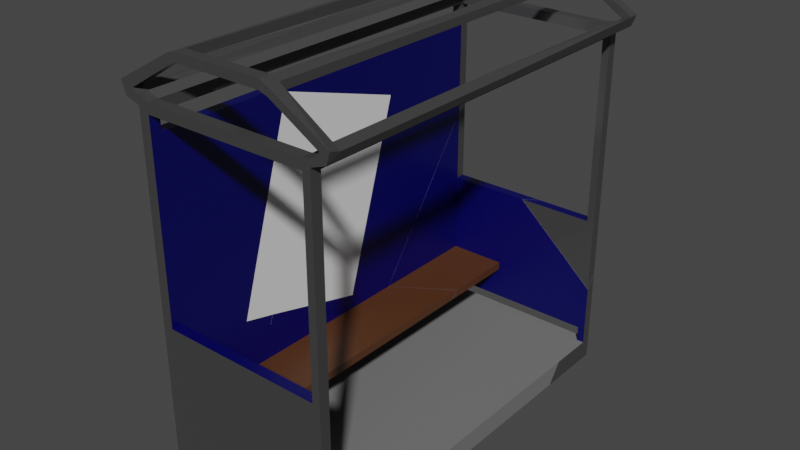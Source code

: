 # Source: Bus_Shed_broken.blend  (saved by Blender 2.82.7; exported with 4.5.12 LTS)
import bpy
from mathutils import Matrix  # noqa: F401  (used for matrix-valued properties, if any)

bpy.ops.wm.read_factory_settings(use_empty=True)
scene = bpy.context.scene
scene.name = 'Scene'

# ---- collections
col_collection = bpy.data.collections.new('Collection'); scene.collection.children.link(col_collection)

# ---- materials (node trees are filled in below, after node groups)
mat_material_002 = bpy.data.materials.new('Material.002')
mat_material_002.use_transparent_shadow = False
mat_material = bpy.data.materials.new('Material')
mat_material.alpha_threshold = 0.0
mat_material.use_transparent_shadow = False
mat_material.line_color = (0.0, 0.0, 0.0, 1.0)
mat_material_001 = bpy.data.materials.new('Material.001')
mat_material_001.use_transparent_shadow = False
mat_material_005 = bpy.data.materials.new('Material.005')
mat_material_005.use_transparent_shadow = False
mat_material_006 = bpy.data.materials.new('Material.006')
mat_material_006.use_transparent_shadow = False

# ---- material node trees
mat_material_002.use_nodes = True; mat_material_002.node_tree.nodes.clear()
_N = mat_material_002.node_tree.nodes; _L = mat_material_002.node_tree.links
n0 = _N.new('ShaderNodeOutputMaterial'); n0.name = 'Material Output'; n0.location = (300, 300)
n1 = _N.new('ShaderNodeBsdfPrincipled'); n1.name = 'Principled BSDF'; n1.location = (10, 300)
n1.distribution = 'GGX'
n1.subsurface_method = 'BURLEY'
n1.inputs[3].default_value = 1.45
n1.inputs[27].default_value = (0.0, 0.0, 0.0, 1.0)
n1.inputs[28].default_value = 1.0
_L.new(n1.outputs[0], n0.inputs[0])
n0.is_active_output = True
mat_material.use_nodes = True; mat_material.node_tree.nodes.clear()
_N = mat_material.node_tree.nodes; _L = mat_material.node_tree.links
n0 = _N.new('ShaderNodeOutputMaterial'); n0.name = 'Material Output'; n0.location = (300, 300)
n1 = _N.new('ShaderNodeBsdfPrincipled'); n1.name = 'Principled BSDF'; n1.location = (10, 300)
n1.distribution = 'GGX'
n1.subsurface_method = 'BURLEY'
n1.inputs[0].default_value = (0.0003036, 0.0, 0.09463, 1.0)
n1.inputs[2].default_value = 0.4
n1.inputs[3].default_value = 1.45
n1.inputs[27].default_value = (0.0, 0.0, 0.0, 1.0)
n1.inputs[28].default_value = 1.0
_L.new(n1.outputs[0], n0.inputs[0])
n0.is_active_output = True
mat_material_001.use_nodes = True; mat_material_001.node_tree.nodes.clear()
_N = mat_material_001.node_tree.nodes; _L = mat_material_001.node_tree.links
n0 = _N.new('ShaderNodeOutputMaterial'); n0.name = 'Material Output'; n0.location = (300, 300)
n1 = _N.new('ShaderNodeBsdfPrincipled'); n1.name = 'Principled BSDF'; n1.location = (10, 300)
n1.distribution = 'GGX'
n1.subsurface_method = 'BURLEY'
n1.inputs[0].default_value = (0.08714, 0.03119, 0.009228, 1.0)
n1.inputs[3].default_value = 1.45
n1.inputs[27].default_value = (0.0, 0.0, 0.0, 1.0)
n1.inputs[28].default_value = 1.0
_L.new(n1.outputs[0], n0.inputs[0])
n0.is_active_output = True
mat_material_005.use_nodes = True; mat_material_005.node_tree.nodes.clear()
_N = mat_material_005.node_tree.nodes; _L = mat_material_005.node_tree.links
n0 = _N.new('ShaderNodeOutputMaterial'); n0.name = 'Material Output'; n0.location = (300, 300)
n1 = _N.new('ShaderNodeBsdfPrincipled'); n1.name = 'Principled BSDF'; n1.location = (10, 300)
n1.distribution = 'GGX'
n1.subsurface_method = 'BURLEY'
n1.inputs[0].default_value = (0.1626, 0.1626, 0.1626, 1.0)
n1.inputs[2].default_value = 0.9096
n1.inputs[3].default_value = 1.45
n1.inputs[27].default_value = (0.0, 0.0, 0.0, 1.0)
n1.inputs[28].default_value = 1.0
_L.new(n1.outputs[0], n0.inputs[0])
n0.is_active_output = True
mat_material_006.use_nodes = True; mat_material_006.node_tree.nodes.clear()
_N = mat_material_006.node_tree.nodes; _L = mat_material_006.node_tree.links
n0 = _N.new('ShaderNodeOutputMaterial'); n0.name = 'Material Output'; n0.location = (300, 300)
n1 = _N.new('ShaderNodeBsdfPrincipled'); n1.name = 'Principled BSDF'; n1.location = (10, 300)
n1.distribution = 'GGX'
n1.subsurface_method = 'BURLEY'
n1.inputs[0].default_value = (0.05222, 0.05222, 0.05222, 1.0)
n1.inputs[2].default_value = 0.1489
n1.inputs[3].default_value = 1.45
n1.inputs[27].default_value = (0.0, 0.0, 0.0, 1.0)
n1.inputs[28].default_value = 1.0
_L.new(n1.outputs[0], n0.inputs[0])
n0.is_active_output = True

# ---- world
world_world = bpy.data.worlds.new('World'); scene.world = world_world
world_world.use_nodes = True; world_world.node_tree.nodes.clear()
_N = world_world.node_tree.nodes; _L = world_world.node_tree.links
n0 = _N.new('ShaderNodeOutputWorld'); n0.name = 'World Output'; n0.location = (300, 300)
n1 = _N.new('ShaderNodeBackground'); n1.name = 'Background'; n1.location = (10, 300)
n1.inputs[0].default_value = (0.05088, 0.05088, 0.05088, 1.0)
_L.new(n1.outputs[0], n0.inputs[0])
n0.is_active_output = True
world_world.color = (0.05088, 0.05088, 0.05088)
world_world.use_sun_shadow = False
world_world.sun_shadow_jitter_overblur = 0.0

# ---- meshes
me_cube_001 = bpy.data.meshes.new('Cube.001')
me_cube_001.from_pydata([(-0.7614, 1.408, 2.424), (-0.7614, 5.535, 1.143), (-0.7614, 0.554, -0.327), (-0.7614, 4.681, -1.608), (-0.7586, 1.408, 2.424), (-0.7586, 5.535, 1.143), (-0.7586, 0.554, -0.327), (-0.7586, 4.681, -1.608)], [], [(0, 1, 3, 2), (2, 3, 7, 6), (6, 7, 5, 4), (4, 5, 1, 0), (2, 6, 4, 0), (7, 3, 1, 5)])
_uv = me_cube_001.uv_layers.new(name='UVMap')
_uv.uv.foreach_set('vector', [0.375, 0.0, 0.625, 0.0, 0.625, 0.25, 0.375, 0.25, 0.375, 0.25, 0.625, 0.25, 0.625, 0.5, 0.375, 0.5, 0.375, 0.5, 0.625, 0.5, 0.625, 0.75, 0.375, 0.75, 0.375, 0.75, 0.625, 0.75, 0.625, 1.0, 0.375, 1.0, 0.125, 0.5, 0.375, 0.5, 0.375, 0.75, 0.125, 0.75, 0.625, 0.5, 0.875, 0.5, 0.875, 0.75, 0.625, 0.75])
me_cube_001.materials.append(mat_material_002)
me_cube_001.use_remesh_fix_poles = True
me_cube_001.use_remesh_preserve_attributes = False
me_cube_001.use_mirror_vertex_groups = False
me_cube_001.update()
me_cube_cell_004 = bpy.data.meshes.new('Cube_cell.004')
me_cube_cell_004.from_pydata([(-0.9717, 6.075, -3.799), (-0.9719, 6.075, -3.996), (2.44, 6.181, -3.998), (2.59, 6.073, -3.998), (2.591, 6.073, -3.801), (2.44, 6.181, -3.801), (-0.7616, 6.183, -3.996), (-0.7615, 6.183, -3.799), (2.439, 2.183, -4.0), (2.439, 2.183, -3.803), (-0.7617, 5.648, -3.8), (-0.9719, 5.648, -3.799), (2.44, 5.982, -3.998), (2.591, 5.981, -3.801), (2.44, 5.981, -3.801), (-0.7617, 5.983, -3.996), (-0.9718, 5.983, -3.799), (-0.7616, 5.983, -3.799), (0.767, 6.953, -3.999), (0.7671, 6.952, -3.788), (0.7713, 7.121, -3.788), (0.7711, 7.121, -3.999), (1.76, 6.952, -3.782), (1.917, 6.895, -3.783), (1.919, 7.051, -3.782), (1.76, 7.121, -3.782), (1.918, 7.051, -4.005), (1.76, 7.121, -4.006), (1.76, 6.952, -4.006), (1.917, 6.896, -4.005), (-0.1957, 6.877, -3.991), (-0.03151, 6.953, -3.992), (-0.0314, 6.953, -3.794), (-0.1955, 6.877, -3.795), (-0.191, 7.073, -3.795), (-0.02615, 7.122, -3.794), (-0.02626, 7.122, -3.992), (-0.1911, 7.073, -3.991), (-0.192, 7.071, -0.0003754), (-0.02684, 7.097, -0.0003507), (-0.03235, 6.911, -0.0004575), (-0.1966, 6.875, -0.0004886), (-1.354, 6.417, -3.991), (-1.266, 6.171, -3.993), (-1.265, 6.171, -3.796), (-1.354, 6.417, -3.794), (-1.004, 6.256, -3.993), (-1.083, 6.339, -3.991), (-1.083, 6.338, -3.795), (-1.003, 6.256, -3.797), (2.788, 6.351, -3.996), (2.676, 6.246, -3.995), (2.883, 6.178, -3.995), (2.976, 6.405, -3.995), (2.883, 6.178, -3.798), (2.976, 6.404, -3.794), (2.788, 6.351, -3.793), (2.676, 6.246, -3.799), (-1.256, 6.167, 0.05562), (-1.343, 6.33, 0.05539), (-1.075, 6.416, 0.0553), (-0.9942, 6.252, 0.05559), (1.732, 7.077, -0.08649), (1.893, 6.894, -0.06002), (1.894, 7.047, -0.1008), (1.732, 6.926, -0.04644), (-0.1963, 6.875, 0.2308), (-0.1918, 7.07, 0.1784), (-0.03208, 6.913, 0.1982), (-0.02685, 7.091, 0.1504), (-0.02662, 7.098, 0.1486), (2.952, 6.338, -0.0579), (-1.075, 6.407, 0.4747), (-1.344, 6.34, 0.5291), (-0.7592, 5.98, 0.5445), (-0.7592, 6.18, 0.4916), (2.666, 6.238, 0.007783), (2.873, 6.171, -0.002748), (2.756, 6.398, -0.04698), (-1.257, 6.167, 0.5631), (-0.9948, 6.252, 0.5048), (-0.9727, 4.129, -3.997), (-0.7626, 3.942, -3.997), (-0.7626, 3.671, -3.801), (2.593, 5.979, 0.08633), (2.593, 6.071, 0.06202), (2.442, 5.979, 0.1069), (2.443, 6.179, 0.05394), (-0.9694, 5.98, 0.5732), (-0.9694, 6.072, 0.5489), (1.206, 2.184, -3.999), (2.588, 0.9495, -4.001), (2.588, 0.679, -3.804), (0.9033, 2.184, -3.803), (-0.9712, -0.2852, 2.231), (-0.9729, -0.2834, -0.7894), (-0.7603, 2.181, 1.549), (-0.7627, 2.184, -2.719), (-0.7593, 5.645, 0.6331), (-0.9727, 3.859, -3.801), (-0.9695, 5.645, 0.6618), (0.4157, 0.5246, 1.827), (0.4135, 0.527, -2.28), (0.4116, 0.3595, 1.871), (0.4094, 0.3618, -2.157), (-0.7567, 0.525, 1.987), (-0.7586, 0.5271, -1.518), (-0.761, -0.2852, 2.202), (-0.7627, -0.2834, -0.926), (-0.7609, 0.3599, 2.031), (-0.7627, 0.3619, -1.395), (1.732, 6.926, -0.04644), (1.732, 7.077, -0.08649), (1.894, 7.047, -0.1008), (1.893, 6.894, -0.06002), (-0.1918, 7.07, 0.1784), (-0.1963, 6.875, 0.2308), (-0.03208, 6.913, 0.1982), (-0.02685, 7.091, 0.1504), (-0.02662, 7.098, 0.1486), (2.756, 6.398, -0.04698), (2.952, 6.338, -0.0579), (-1.075, 6.407, 0.4747), (-1.344, 6.34, 0.5291), (-0.9948, 6.252, 0.5048), (-1.257, 6.167, 0.5631), (-0.7626, 3.671, -3.801), (-0.7626, 3.671, -3.801), (-0.7626, 3.671, -3.801), (-0.7627, 2.184, -2.719), (-0.9694, 6.072, 0.5489), (-0.7592, 6.18, 0.4916), (-0.7592, 5.98, 0.5445), (2.873, 6.171, -0.002748), (2.666, 6.238, 0.007783), (-0.9727, 3.859, -3.801), (-0.9727, 3.859, -3.801), (-0.9727, 3.859, -3.801), (-0.9727, 4.129, -3.997), (-0.7626, 3.942, -3.997), (2.593, 6.071, 0.06202), (2.593, 5.979, 0.08633), (2.443, 6.179, 0.05394), (2.442, 5.979, 0.1069), (-0.9694, 5.98, 0.5732), (2.588, 0.9495, -4.001), (2.588, 0.679, -3.804), (1.206, 2.184, -3.999), (0.9033, 2.184, -3.803), (-0.7603, 2.181, 1.549), (-0.7567, 0.525, 1.987), (-0.7586, 0.5271, -1.518), (-0.7593, 5.645, 0.6331), (-0.9729, -0.2834, -0.7894), (-0.9695, 5.645, 0.6618), (-0.9712, -0.2852, 2.231), (0.4157, 0.5246, 1.827), (0.4116, 0.3595, 1.871), (0.4135, 0.527, -2.28), (0.4094, 0.3618, -2.157), (-0.7627, 0.3619, -1.395), (-0.7609, 0.3599, 2.031), (-0.761, -0.2852, 2.202), (-0.7627, -0.2834, -0.926)], [], [(17, 15, 12, 14), (139, 138, 1, 6, 2, 12, 15), (145, 147, 8, 12, 2, 3), (14, 13, 141, 143), (9, 8, 147, 148), (10, 11, 154, 152), (8, 9, 14, 12), (146, 13, 14, 9, 148), (4, 140, 141, 13, 146, 145, 3), (1, 0, 44, 43), (16, 17, 7, 0), (4, 5, 142, 140), (5, 14, 143, 142), (14, 12, 2, 5), (7, 17, 14, 5), (5, 4, 54, 57), (6, 7, 5, 2), (56, 55, 24, 23), (53, 50, 29, 26), (27, 28, 18, 21), (47, 42, 37, 30), (48, 47, 30, 33), (2, 5, 57, 51), (45, 48, 33, 34), (35, 32, 19, 20), (28, 22, 19, 18), (36, 35, 20, 21), (31, 36, 21, 18), (32, 31, 18, 19), (18, 21, 20, 19), (3, 2, 51, 52), (6, 1, 43, 46), (4, 3, 52, 54), (55, 53, 26, 24), (25, 27, 21, 20), (0, 7, 49, 44), (22, 23, 114, 111), (27, 25, 24, 26), (29, 23, 22, 28), (28, 27, 26, 29), (22, 25, 20, 19), (35, 34, 38, 39), (31, 32, 33, 30), (35, 36, 37, 34), (36, 31, 30, 37), (7, 6, 46, 49), (39, 40, 41, 38), (23, 24, 113, 114), (24, 25, 112, 113), (25, 22, 111, 112), (34, 33, 41, 38), (32, 35, 39, 40), (33, 32, 40, 41), (47, 48, 49, 46), (45, 42, 43, 44), (42, 47, 46, 43), (42, 45, 34, 37), (55, 56, 120, 121), (53, 55, 54, 52), (51, 57, 56, 50), (50, 53, 52, 51), (50, 56, 23, 29), (44, 49, 61, 58), (54, 55, 121, 133), (59, 60, 61, 58), (48, 45, 59, 60), (49, 48, 60, 61), (45, 44, 58, 59), (56, 57, 134, 120), (57, 54, 133, 134), (131, 89, 144, 74), (149, 150, 151, 97), (116, 115, 38, 41), (103, 109, 160, 104), (127, 139, 15, 17), (122, 124, 61, 60), (124, 125, 58, 61), (130, 75, 7, 0), (125, 123, 59, 58), (159, 110, 163, 153, 99, 126, 129, 106, 158), (91, 92, 93, 90), (64, 62, 65, 63), (71, 78, 76, 77), (81, 82, 83, 137), (87, 86, 84, 85), (66, 68, 118, 119, 67), (138, 136, 16, 0, 1), (132, 88, 16, 17), (102, 151, 150, 101), (115, 70, 39, 38), (152, 149, 97, 128, 10), (95, 108, 107, 94), (136, 127, 17, 16), (123, 122, 60, 59), (88, 130, 0, 16), (128, 135, 11, 10), (155, 162, 161, 157, 156, 105, 96, 98, 100), (80, 72, 73, 79), (135, 95, 94, 154, 11), (70, 69, 117, 40, 39), (75, 132, 17, 7), (117, 116, 41, 40), (108, 160, 109, 107), (101, 103, 104, 102)])
me_cube_cell_004.polygons.foreach_set('material_index', [3, 3, 3, 3, 0, 0, 3, 3, 3, 3, 3, 3, 3, 3, 3, 3, 3, 3, 3, 3, 3, 3, 3, 3, 3, 3, 3, 3, 3, 3, 3, 3, 3, 3, 3, 3, 3, 3, 3, 3, 3, 3, 3, 3, 3, 3, 3, 3, 3, 3, 3, 3, 3, 3, 3, 3, 3, 3, 3, 3, 3, 3, 3, 3, 3, 3, 3, 3, 3, 3, 0, 0, 3, 1, 3, 3, 3, 3, 3, 0, 0, 0, 0, 0, 0, 0, 3, 3, 1, 3, 0, 0, 3, 3, 3, 0, 0, 0, 0, 3, 3, 3, 0, 1])
_k = set([(62, 64), (62, 65), (63, 64), (63, 65), (66, 67), (66, 68), (67, 119), (68, 118), (69, 70), (69, 117), (70, 115), (71, 77), (71, 78), (72, 73), (72, 80), (73, 79), (74, 131), (74, 144), (75, 130), (75, 132), (76, 77), (76, 78), (79, 80), (81, 82), (81, 137), (82, 83), (83, 137), (84, 85), (84, 86), (85, 87), (86, 87), (88, 130), (88, 132), (89, 131), (89, 144), (90, 91), (90, 93), (91, 92), (92, 93), (94, 107), (94, 154), (95, 108), (95, 135), (96, 98), (96, 105), (97, 128), (97, 151), (98, 100), (99, 126), (99, 153), (100, 155), (101, 103), (101, 150), (102, 104), (102, 151), (103, 109), (104, 160), (105, 156), (106, 129), (106, 158), (107, 109), (108, 160), (110, 159), (110, 163), (111, 112), (111, 114), (112, 113), (113, 114), (115, 116), (116, 117), (118, 119), (120, 121), (120, 134), (121, 133), (122, 123), (122, 124), (123, 125), (124, 125), (126, 129), (127, 136), (127, 139), (128, 135), (133, 134), (136, 138), (138, 139), (140, 141), (140, 142), (141, 143), (142, 143), (145, 146), (145, 147), (146, 148), (147, 148), (149, 150), (149, 152), (152, 154), (153, 163), (155, 162), (156, 157), (157, 161), (158, 159), (161, 162)])
me_cube_cell_004.attributes.new('sharp_edge', 'BOOLEAN', 'EDGE').data.foreach_set('value', [ (min(e.vertices), max(e.vertices)) in _k for e in me_cube_cell_004.edges])
_uv = me_cube_cell_004.uv_layers.new(name='UVMap')
_uv.uv.foreach_set('vector', [0.85, 0.5225, 0.85, 0.5, 0.85, 0.5, 0.85, 0.5225, 0.625, 0.275, 0.625, 0.25, 0.625, 0.25, 0.625, 0.275, 0.625, 0.275, 0.625, 0.275, 0.625, 0.275, 0.625, 0.5, 0.625, 0.4775, 0.625, 0.4775, 0.625, 0.4775, 0.625, 0.4775, 0.625, 0.5, 0.6475, 0.5225, 0.625, 0.5225, 0.625, 0.5225, 0.6475, 0.5225, 0.6475, 0.5225, 0.6475, 0.5, 0.6475, 0.5, 0.6475, 0.5225, 0.85, 0.5225, 0.875, 0.5225, 0.875, 0.5225, 0.85, 0.5225, 0.6475, 0.5, 0.6475, 0.5225, 0.6475, 0.5225, 0.6475, 0.5, 0.625, 0.5225, 0.625, 0.5225, 0.6475, 0.5225, 0.6475, 0.5225, 0.6475, 0.5225, 0.625, 0.5225, 0.625, 0.5225, 0.625, 0.5225, 0.625, 0.5225, 0.625, 0.5225, 0.625, 0.5, 0.625, 0.5, 0.625, 0.25, 0.625, 0.2275, 0.625, 0.2275, 0.625, 0.25, 0.875, 0.5225, 0.85, 0.5225, 0.85, 0.5225, 0.875, 0.5225, 0.625, 0.5225, 0.6475, 0.5225, 0.6475, 0.5225, 0.625, 0.5225, 0.6475, 0.5225, 0.6475, 0.5225, 0.6475, 0.5225, 0.6475, 0.5225, 0.85, 0.5225, 0.85, 0.5, 0.85, 0.5, 0.85, 0.5225, 0.85, 0.5225, 0.85, 0.5225, 0.85, 0.5225, 0.85, 0.5225, 0.6475, 0.5225, 0.625, 0.5225, 0.625, 0.5225, 0.6475, 0.5225, 0.85, 0.5, 0.85, 0.5225, 0.85, 0.5225, 0.85, 0.5, 0.6475, 0.5225, 0.625, 0.5225, 0.625, 0.5225, 0.6475, 0.5225, 0.625, 0.5, 0.625, 0.4775, 0.625, 0.4775, 0.625, 0.5, 0.625, 0.5, 0.625, 0.4775, 0.625, 0.4775, 0.625, 0.5, 0.625, 0.275, 0.625, 0.25, 0.625, 0.25, 0.625, 0.275, 0.85, 0.5225, 0.85, 0.5, 0.85, 0.5, 0.85, 0.5225, 0.85, 0.5, 0.85, 0.5225, 0.85, 0.5225, 0.85, 0.5, 0.875, 0.5225, 0.85, 0.5225, 0.85, 0.5225, 0.875, 0.5225, 0.875, 0.5225, 0.85, 0.5225, 0.85, 0.5225, 0.875, 0.5225, 0.85, 0.5, 0.85, 0.5225, 0.85, 0.5225, 0.85, 0.5, 0.625, 0.25, 0.625, 0.2275, 0.625, 0.2275, 0.625, 0.25, 0.625, 0.275, 0.625, 0.25, 0.625, 0.25, 0.625, 0.275, 0.85, 0.5225, 0.85, 0.5, 0.85, 0.5, 0.85, 0.5225, 0.85, 0.5, 0.875, 0.5, 0.875, 0.5225, 0.85, 0.5225, 0.625, 0.5, 0.625, 0.4775, 0.625, 0.4775, 0.625, 0.5, 0.625, 0.275, 0.625, 0.25, 0.625, 0.25, 0.625, 0.275, 0.625, 0.5225, 0.625, 0.5, 0.625, 0.5, 0.625, 0.5225, 0.625, 0.5225, 0.625, 0.5, 0.625, 0.5, 0.625, 0.5225, 0.625, 0.5225, 0.625, 0.5, 0.625, 0.5, 0.625, 0.5225, 0.875, 0.5225, 0.85, 0.5225, 0.85, 0.5225, 0.875, 0.5225, 0.85, 0.5225, 0.85, 0.5225, 0.85, 0.5225, 0.85, 0.5225, 0.625, 0.5, 0.625, 0.5225, 0.625, 0.5225, 0.625, 0.5, 0.85, 0.5, 0.85, 0.5225, 0.85, 0.5225, 0.85, 0.5, 0.625, 0.4775, 0.625, 0.5, 0.625, 0.5, 0.625, 0.4775, 0.6475, 0.5225, 0.625, 0.5225, 0.625, 0.5225, 0.6475, 0.5225, 0.625, 0.2275, 0.625, 0.2275, 0.625, 0.2275, 0.625, 0.2275, 0.85, 0.5, 0.85, 0.5225, 0.85, 0.5225, 0.85, 0.5, 0.625, 0.2275, 0.625, 0.25, 0.625, 0.25, 0.625, 0.2275, 0.625, 0.25, 0.625, 0.275, 0.625, 0.275, 0.625, 0.25, 0.85, 0.5225, 0.85, 0.5, 0.85, 0.5, 0.85, 0.5225, 0.875, 0.725, 0.85, 0.725, 0.85, 0.725, 0.875, 0.725, 0.6475, 0.5225, 0.625, 0.5225, 0.625, 0.5225, 0.6475, 0.5225, 0.625, 0.5225, 0.625, 0.5225, 0.625, 0.5225, 0.625, 0.5225, 0.625, 0.5225, 0.6475, 0.5225, 0.6475, 0.5225, 0.625, 0.5225, 0.875, 0.5225, 0.85, 0.5225, 0.85, 0.5225, 0.875, 0.5225, 0.85, 0.5225, 0.875, 0.5225, 0.875, 0.5225, 0.85, 0.5225, 0.85, 0.5225, 0.85, 0.5225, 0.85, 0.5225, 0.85, 0.5225, 0.85, 0.5, 0.85, 0.5225, 0.85, 0.5225, 0.85, 0.5, 0.625, 0.2275, 0.625, 0.25, 0.625, 0.25, 0.625, 0.2275, 0.625, 0.25, 0.625, 0.275, 0.625, 0.275, 0.625, 0.25, 0.625, 0.25, 0.625, 0.2275, 0.625, 0.2275, 0.625, 0.25, 0.625, 0.5225, 0.6475, 0.5225, 0.6475, 0.5225, 0.625, 0.5225, 0.625, 0.5, 0.625, 0.5225, 0.625, 0.5225, 0.625, 0.5, 0.85, 0.5, 0.85, 0.5225, 0.85, 0.5225, 0.85, 0.5, 0.625, 0.4775, 0.625, 0.5, 0.625, 0.5, 0.625, 0.4775, 0.85, 0.5, 0.85, 0.5225, 0.85, 0.5225, 0.85, 0.5, 0.875, 0.5225, 0.85, 0.5225, 0.85, 0.5225, 0.875, 0.5225, 0.625, 0.5225, 0.625, 0.5225, 0.625, 0.5225, 0.625, 0.5225, 0.875, 0.725, 0.85, 0.725, 0.85, 0.725, 0.875, 0.725, 0.85, 0.5225, 0.875, 0.5225, 0.875, 0.5225, 0.85, 0.5225, 0.85, 0.5225, 0.85, 0.5225, 0.85, 0.5225, 0.85, 0.5225, 0.625, 0.2275, 0.625, 0.2275, 0.625, 0.2275, 0.625, 0.2275, 0.85, 0.5225, 0.85, 0.5225, 0.85, 0.5225, 0.85, 0.5225, 0.6475, 0.5225, 0.625, 0.5225, 0.625, 0.5225, 0.6475, 0.5225, 0.975, 0.1205, 0.902, 0.03563, 0.902, 0.0468, 0.9994, 0.1449, 0.85, 0.5225, 0.85, 0.5225, 0.85, 0.5225, 0.85, 0.5225, 0.85, 0.725, 0.875, 0.725, 0.875, 0.725, 0.85, 0.725, 0.85, 0.5225, 0.85, 0.5225, 0.85, 0.5225, 0.85, 0.5225, 0.85, 0.5225, 0.85, 0.5, 0.85, 0.5, 0.85, 0.5225, 0.6475, 0.725, 0.6475, 0.725, 0.6475, 0.725, 0.6475, 0.725, 0.85, 0.725, 0.875, 0.725, 0.875, 0.725, 0.85, 0.725, 0.875, 0.725, 0.85, 0.725, 0.85, 0.725, 0.875, 0.725, 0.625, 0.025, 0.625, 0.025, 0.625, 0.025, 0.625, 0.025, 0.7494, 0.3401, 0.7494, 0.6047, 0.8636, 0.7189, 0.8636, 0.7664, 0.1304, 0.03314, 0.1636, 0.01892, 0.427, 0.2822, 0.7202, 0.5746, 0.7202, 0.3099, 0.9012, 0.045, 0.9012, 0.2053, 0.5208, 0.2067, 0.5892, 0.04617, 0.2707, 0.01513, 0.3037, 0.01151, 0.3221, 0.02991, 0.2896, 0.0338, 0.118, 0.1014, 0.155, 0.09404, 0.1949, 0.1135, 0.1562, 0.1217, 0.09728, 0.04802, 0.1447, 0.04784, 0.1636, 0.01893, 0.1304, 0.03314, 0.2524, 0.1207, 0.2768, 0.145, 0.2429, 0.145, 0.2317, 0.1339, 0.7635, 0.03612, 0.7218, 0.03143, 0.699, 0.009818, 0.6981, 0.009003, 0.7387, 0.01232, 0.625, 0.25, 0.625, 0.2275, 0.625, 0.2275, 0.625, 0.2275, 0.625, 0.25, 0.85, 0.725, 0.875, 0.725, 0.875, 0.725, 0.85, 0.725, 0.85, 0.5225, 0.85, 0.5225, 0.85, 0.5225, 0.85, 0.5225, 0.625, 0.025, 0.625, 0.025, 0.625, 0.025, 0.625, 0.025, 0.85, 0.5225, 0.85, 0.5225, 0.85, 0.5225, 0.85, 0.5225, 0.85, 0.5225, 0.875, 0.5225, 0.85, 0.5225, 0.85, 0.5225, 0.875, 0.5225, 0.875, 0.5225, 0.85, 0.5225, 0.85, 0.5225, 0.875, 0.5225, 0.875, 0.725, 0.85, 0.725, 0.85, 0.725, 0.875, 0.725, 0.625, 0.025, 0.625, 0.025, 0.625, 0.025, 0.625, 0.025, 0.85, 0.5225, 0.875, 0.5225, 0.875, 0.5225, 0.85, 0.5225, 0.9024, 0.809, 0.8549, 0.7615, 0.8549, 0.6831, 0.5902, 0.4184, 0.5893, 0.3974, 0.8539, 0.6621, 0.8548, 0.4615, 0.8545, 0.0401, 0.902, 0.08754, 0.9077, 0.01952, 0.9259, 0.01881, 0.9865, 0.08755, 0.9669, 0.08904, 0.625, 0.2275, 0.625, 0.2275, 0.625, 0.2275, 0.625, 0.2275, 0.625, 0.2275, 0.875, 0.725, 0.8741, 0.725, 0.85, 0.725, 0.85, 0.725, 0.875, 0.725, 0.85, 0.725, 0.85, 0.725, 0.85, 0.725, 0.85, 0.725, 0.6475, 0.725, 0.6475, 0.725, 0.6475, 0.725, 0.6475, 0.725, 0.85, 0.5225, 0.85, 0.5225, 0.85, 0.5225, 0.85, 0.5225, 0.85, 0.5225, 0.85, 0.5225, 0.85, 0.5225, 0.85, 0.5225])
me_cube_cell_004.materials.append(mat_material)
me_cube_cell_004.materials.append(mat_material_001)
me_cube_cell_004.materials.append(mat_material_005)
me_cube_cell_004.materials.append(mat_material_006)
me_cube_cell_004.use_remesh_fix_poles = True
me_cube_cell_004.use_remesh_preserve_attributes = False
me_cube_cell_004.use_mirror_vertex_groups = False
me_cube_cell_004.update()
me_cube_cell_005 = bpy.data.meshes.new('Cube_cell.005')
me_cube_cell_005.from_pydata([(2.588, -0.5955, -4.002), (2.587, -0.9988, -4.002), (-0.9749, -0.9972, -4.0), (-0.9746, -0.5941, -3.803), (2.588, -0.5956, -3.805), (-0.7645, -0.5941, -4.0), (-0.7644, -0.5942, -3.803), (2.437, -0.5954, -4.002), (2.438, -0.5956, -3.805), (2.438, -0.2831, -3.805), (2.438, -0.2829, -4.001), (-0.7644, -0.2816, -4.0), (-0.7643, -0.2817, -3.803), (-0.9745, -0.2816, -3.803), (-0.7633, 2.184, -3.998), (-0.9734, 2.184, -3.801), (-0.7632, 2.184, -3.802), (-0.7599, 0.5284, -3.803), (-0.764, 0.3633, -3.803), (0.4127, 0.5279, -3.803), (0.4086, 0.3628, -3.803), (-0.9727, 4.126, -3.997), (-0.7626, 3.938, -3.997), (-0.7626, 3.668, -3.801), (-0.9727, 3.855, -3.801), (1.202, 2.184, -3.999), (2.588, 0.9456, -4.001), (2.588, 0.6752, -3.804), (0.8992, 2.184, -3.803), (-0.9729, -0.2834, -0.7921), (-0.7627, 2.184, -2.722), (0.4135, 0.527, -2.283), (0.4094, 0.3618, -2.16), (-0.7586, 0.5271, -1.52), (-0.7627, -0.2834, -0.9287), (-0.7627, 0.3619, -1.398), (2.588, -0.9996, -2.587), (2.588, -0.5962, -2.88), (-0.9729, -0.9994, -0.2716), (-0.9729, -0.596, -0.5649), (-0.9727, 3.855, -3.801), (-0.9727, 3.855, -3.801), (-0.9727, 3.855, -3.801), (-0.9727, 4.126, -3.997), (-0.7626, 3.938, -3.997), (-0.7626, 3.668, -3.801), (-0.7626, 3.668, -3.801), (1.202, 2.184, -3.999), (2.588, 0.9456, -4.001), (2.588, 0.6752, -3.804), (0.8992, 2.184, -3.803), (0.4094, 0.3618, -2.16), (0.4135, 0.527, -2.283), (-0.7586, 0.5271, -1.52), (-0.7627, 0.3619, -1.398), (-0.7627, -0.2834, -0.9287), (-0.9729, -0.2834, -0.7921), (-0.7627, 2.184, -2.722), (2.588, -0.5962, -2.88), (2.588, -0.9996, -2.587), (-0.9729, -0.9994, -0.2716), (-0.9729, -0.596, -0.5649)], [], [(49, 50, 16, 17, 18, 12, 9, 8, 4), (47, 48, 0, 7, 10, 11, 14), (0, 48, 49, 4, 58, 59, 1), (2, 1, 59, 60), (7, 8, 9, 10), (4, 8, 7, 5, 6, 3, 61, 58), (3, 6, 12, 13), (6, 5, 11, 12), (11, 17, 18), (10, 9, 12, 11), (12, 18, 54, 55), (13, 12, 55, 56), (18, 17, 19, 20), (17, 53, 52, 19), (37, 39, 38, 36), (15, 16, 45, 42), (2, 43, 44, 14, 11, 5, 7, 0, 1), (16, 14, 44, 45), (18, 12, 11), (11, 14, 17), (14, 16, 17), (57, 53, 17, 16), (45, 57, 16), (52, 51, 20, 19), (60, 61, 3, 13, 56, 40, 43, 2), (50, 47, 14, 16), (51, 54, 18, 20), (21, 41, 46, 22), (26, 25, 28, 27), (30, 23, 24, 29, 34, 35, 32, 31, 33)])
me_cube_cell_005.polygons.foreach_set('material_index', [0, 0, 3, 2, 3, 2, 3, 3, 0, 0, 0, 0, 0, 1, 0, 3, 3, 3, 0, 0, 0, 0, 0, 1, 2, 0, 1, 0, 0, 0])
_k = set([(21, 22), (21, 41), (22, 46), (23, 24), (23, 30), (24, 29), (25, 26), (25, 28), (26, 27), (27, 28), (29, 34), (30, 33), (31, 32), (31, 33), (32, 35), (34, 35), (36, 37), (36, 38), (37, 39), (38, 39), (40, 43), (40, 56), (41, 46), (42, 45), (43, 44), (44, 45), (45, 57), (47, 48), (47, 50), (48, 49), (49, 50), (51, 52), (51, 54), (52, 53), (53, 57), (54, 55), (55, 56), (58, 59), (58, 61), (59, 60), (60, 61)])
me_cube_cell_005.attributes.new('sharp_edge', 'BOOLEAN', 'EDGE').data.foreach_set('value', [ (min(e.vertices), max(e.vertices)) in _k for e in me_cube_cell_005.edges])
_uv = me_cube_cell_005.uv_layers.new(name='UVMap')
_uv.uv.foreach_set('vector', [0.625, 0.5225, 0.6475, 0.5225, 0.6475, 0.5225, 0.6475, 0.5225, 0.6475, 0.5225, 0.6475, 0.5225, 0.6475, 0.5225, 0.6475, 0.5225, 0.625, 0.5225, 0.625, 0.4775, 0.625, 0.5, 0.625, 0.5, 0.625, 0.4775, 0.625, 0.4775, 0.625, 0.4775, 0.625, 0.4775, 0.625, 0.5, 0.625, 0.5, 0.625, 0.5225, 0.625, 0.5225, 0.625, 0.5472, 0.375, 0.555, 0.375, 0.5, 0.125, 0.5, 0.375, 0.5, 0.375, 0.555, 0.125, 0.6166, 0.6475, 0.5, 0.6475, 0.5225, 0.6475, 0.5225, 0.6475, 0.5, 0.625, 0.5225, 0.6475, 0.5225, 0.6475, 0.5, 0.85, 0.5, 0.85, 0.5225, 0.875, 0.5225, 0.875, 0.6088, 0.625, 0.5472, 0.875, 0.5225, 0.85, 0.5225, 0.85, 0.5225, 0.875, 0.5225, 0.85, 0.5225, 0.85, 0.5, 0.85, 0.5, 0.85, 0.5225, 0.85, 0.5, 0.85, 0.5225, 0.85, 0.5225, 0.6475, 0.5, 0.6475, 0.5225, 0.6475, 0.5225, 0.6475, 0.5, 0.85, 0.5225, 0.85, 0.5225, 0.85, 0.5225, 0.85, 0.5225, 0.875, 0.5225, 0.85, 0.5225, 0.85, 0.5225, 0.875, 0.5225, 0.85, 0.5225, 0.85, 0.5225, 0.85, 0.5225, 0.85, 0.5225, 0.85, 0.5225, 0.85, 0.5225, 0.85, 0.5225, 0.85, 0.5225, 0.7282, 0.6294, 0.9027, 0.8507, 0.9677, 0.06503, 0.9677, 0.8689, 0.875, 0.5225, 0.85, 0.5225, 0.85, 0.5225, 0.875, 0.5225, 0.375, 0.25, 0.625, 0.25, 0.625, 0.275, 0.625, 0.275, 0.625, 0.275, 0.625, 0.275, 0.625, 0.4775, 0.625, 0.5, 0.375, 0.5, 0.85, 0.5225, 0.85, 0.5, 0.85, 0.5, 0.85, 0.5225, 0.85, 0.5225, 0.85, 0.5225, 0.85, 0.5, 0.85, 0.5, 0.85, 0.5, 0.85, 0.5225, 0.85, 0.5, 0.85, 0.5225, 0.85, 0.5225, 0.85, 0.5225, 0.85, 0.5225, 0.85, 0.5225, 0.85, 0.5225, 0.85, 0.5225, 0.85, 0.5225, 0.85, 0.5225, 0.85, 0.5225, 0.85, 0.5225, 0.85, 0.5225, 0.85, 0.5225, 0.375, 0.1334, 0.625, 0.1412, 0.625, 0.2275, 0.625, 0.2275, 0.625, 0.2275, 0.625, 0.2275, 0.625, 0.25, 0.375, 0.25, 0.6475, 0.5225, 0.6475, 0.5, 0.6475, 0.5, 0.6475, 0.5225, 0.85, 0.5225, 0.85, 0.5225, 0.85, 0.5225, 0.85, 0.5225, 0.9028, 0.01431, 0.9028, 0.0622, 0.8554, 0.06215, 0.8554, 0.01426, 0.09879, 0.01348, 0.4118, 0.01381, 0.4802, 0.06177, 0.09879, 0.06137, 0.8553, 0.325, 0.8554, 0.06215, 0.9028, 0.0622, 0.9027, 0.7953, 0.8553, 0.762, 0.8553, 0.6477, 0.5907, 0.462, 0.5898, 0.4321, 0.8544, 0.6178])
me_cube_cell_005.materials.append(mat_material)
me_cube_cell_005.materials.append(mat_material_001)
me_cube_cell_005.materials.append(mat_material_005)
me_cube_cell_005.materials.append(mat_material_006)
me_cube_cell_005.use_remesh_fix_poles = True
me_cube_cell_005.use_remesh_preserve_attributes = False
me_cube_cell_005.use_mirror_vertex_groups = False
me_cube_cell_005.update()
me_cube_cell_002 = bpy.data.meshes.new('Cube_cell.002')
me_cube_cell_002.from_pydata([(2.592, -1.003, 3.998), (-0.9706, -1.002, 4.0), (2.592, -0.6001, 3.792), (-0.9705, -0.5986, 3.794), (-0.7602, -0.5988, 4.0), (-0.7604, -1.002, 4.0), (-0.7603, -0.5987, 3.794), (2.442, -0.6, 3.792), (2.442, -0.6002, 3.998), (-0.7573, 6.178, 4.004), (-0.9675, 6.07, 4.004), (2.595, 6.069, 3.796), (2.595, 6.069, 4.002), (-0.9676, 6.07, 3.798), (2.445, 6.177, 3.796), (-0.7574, 6.178, 3.798), (2.445, 6.177, 4.002), (2.442, -0.2877, 3.999), (2.442, -0.2876, 3.792), (-0.7601, -0.2863, 4.0), (-0.7602, -0.2862, 3.794), (-0.9704, -0.2861, 3.794), (2.443, 2.178, 4.0), (2.443, 2.179, 3.794), (-0.759, 2.18, 4.002), (-0.7591, 2.18, 3.795), (-0.9693, 2.18, 3.795), (-0.7599, 0.3588, 3.794), (-0.7558, 0.5239, 3.794), (0.4127, 0.3583, 3.794), (0.4168, 0.5234, 3.794), (-0.9678, 5.644, 3.798), (-0.7576, 5.643, 3.797), (-0.7574, 5.978, 4.004), (-0.7575, 5.978, 3.798), (-0.9677, 5.978, 3.798), (2.595, 5.977, 3.796), (2.445, 5.977, 4.002), (2.444, 5.977, 3.796), (1.893, 7.047, -0.001519), (1.731, 7.076, -0.001314), (1.731, 6.926, -0.001404), (1.892, 6.894, -0.00162), (0.8249, 6.948, 3.793), (0.829, 7.117, 3.793), (0.8291, 7.117, 3.999), (0.825, 6.948, 3.999), (1.862, 6.894, 3.78), (1.697, 6.948, 3.779), (1.697, 7.116, 3.779), (1.862, 7.045, 3.779), (1.862, 7.045, 4.012), (1.697, 7.116, 4.012), (1.697, 6.947, 4.012), (1.862, 6.893, 4.011), (-0.1869, 7.068, 3.794), (-0.02135, 7.117, 3.793), (-0.02712, 6.948, 3.793), (-0.1914, 6.873, 3.793), (-0.1868, 7.068, 4.0), (-0.02173, 7.117, 4.0), (-0.1913, 6.872, 3.999), (-0.02645, 6.948, 3.999), (2.966, 6.34, 3.789), (2.887, 6.174, 3.793), (2.888, 6.174, 3.999), (2.967, 6.4, 4.0), (2.68, 6.241, 3.794), (2.77, 6.403, 3.788), (2.769, 6.343, 4.001), (2.68, 6.241, 4.0), (-1.261, 6.167, 4.002), (-1.349, 6.412, 4.0), (-0.9992, 6.252, 4.002), (-1.079, 6.334, 4.0), (-1.261, 6.167, 3.795), (-1.349, 6.412, 3.794), (-1.079, 6.334, 3.794), (-0.9993, 6.252, 3.795), (2.665, 6.238, 0.05363), (2.755, 6.4, 0.05252), (2.952, 6.336, 0.05262), (2.873, 6.171, 0.0534), (1.732, 7.077, -0.08392), (1.893, 6.894, -0.05748), (1.894, 7.047, -0.09822), (1.732, 6.926, -0.04389), (-0.1963, 6.875, 0.2334), (-0.1918, 7.07, 0.181), (-0.03207, 6.913, 0.2007), (-0.02685, 7.091, 0.153), (-0.02662, 7.098, 0.1512), (2.952, 6.338, -0.05544), (-1.075, 6.407, 0.4773), (-1.344, 6.34, 0.5317), (-0.7592, 5.98, 0.5469), (-0.7592, 6.18, 0.494), (2.665, 6.238, 0.01021), (2.873, 6.171, -0.0003323), (2.756, 6.399, -0.04453), (-1.257, 6.167, 0.5657), (-0.9948, 6.252, 0.5073), (2.593, 5.979, 0.08871), (2.593, 6.071, 0.06442), (2.442, 5.979, 0.1092), (2.443, 6.179, 0.05636), (-0.9694, 5.98, 0.5757), (-0.9694, 6.072, 0.5514), (-0.9712, -0.2852, 2.233), (-0.7603, 2.181, 1.552), (-0.7593, 5.645, 0.6355), (-0.9695, 5.645, 0.6642), (0.4157, 0.5246, 1.829), (0.4116, 0.3595, 1.873), (-0.7567, 0.525, 1.989), (-0.761, -0.2852, 2.204), (-0.7609, 0.3599, 2.034), (2.591, -1.002, 1.935), (2.591, -0.599, 1.828), (-0.9714, -1.001, 2.422), (-0.9713, -0.5977, 2.316), (1.732, 6.926, -0.04389), (1.732, 7.077, -0.08392), (1.894, 7.047, -0.09822), (1.893, 6.894, -0.05748), (-0.1918, 7.07, 0.181), (-0.1963, 6.875, 0.2334), (-0.03207, 6.913, 0.2007), (-0.02685, 7.091, 0.153), (-0.02662, 7.098, 0.1512), (2.952, 6.338, -0.05544), (2.873, 6.171, -0.0003323), (-0.9948, 6.252, 0.5073), (-1.075, 6.407, 0.4773), (-1.344, 6.34, 0.5317), (-0.7592, 5.98, 0.5469), (-0.7592, 6.18, 0.494), (2.665, 6.238, 0.01021), (2.756, 6.399, -0.04453), (-1.257, 6.167, 0.5657), (2.593, 6.071, 0.06442), (2.593, 5.979, 0.08871), (2.442, 5.979, 0.1092), (2.443, 6.179, 0.05636), (-0.9694, 5.98, 0.5757), (-0.9694, 6.072, 0.5514), (-0.7603, 2.181, 1.552), (-0.7567, 0.525, 1.989), (-0.7593, 5.645, 0.6355), (-0.9695, 5.645, 0.6642), (-0.9712, -0.2852, 2.233), (0.4157, 0.5246, 1.829), (0.4116, 0.3595, 1.873), (-0.7609, 0.3599, 2.034), (-0.761, -0.2852, 2.204), (2.591, -0.599, 1.828), (2.591, -1.002, 1.935), (-0.9714, -1.001, 2.422), (-0.9713, -0.5977, 2.316)], [], [(24, 33, 9, 10, 1, 5, 4, 19), (149, 150, 21, 26, 31), (16, 14, 15, 9), (0, 12, 16, 9, 33, 37, 22, 24, 19, 17, 8, 4, 5), (14, 16, 70, 67), (66, 63, 50, 51), (9, 15, 78, 73), (27, 20, 21, 26, 25, 28), (15, 34, 135, 136), (23, 38, 36, 2, 7, 18, 20, 27, 28, 25), (7, 8, 17, 18), (6, 3, 21, 20), (4, 6, 20, 19), (19, 28, 27), (18, 17, 19, 20), (22, 23, 25, 24), (96, 95, 106, 145), (155, 120, 3, 6, 4, 8, 7, 2), (27, 153, 152, 29), (28, 147, 146, 25), (29, 152, 151, 30), (28, 27, 29, 30), (25, 146, 148, 32), (26, 25, 32, 31), (25, 26, 35, 34), (24, 25, 34, 33), (23, 22, 37, 38), (36, 38, 14, 11), (2, 36, 11, 12, 0, 156, 155), (34, 35, 144, 135), (13, 15, 136, 107), (33, 34, 15, 9), (74, 77, 58, 61), (14, 38, 34, 15), (68, 69, 54, 47), (38, 37, 33, 34), (53, 52, 45, 46), (11, 14, 67, 64), (10, 9, 73, 71), (62, 57, 43, 46), (56, 60, 45, 44), (48, 53, 46, 43), (52, 49, 44, 45), (57, 56, 44, 43), (41, 40, 39, 42), (44, 43, 46, 45), (69, 66, 51, 54), (76, 72, 59, 55), (16, 12, 65, 70), (12, 11, 64, 65), (77, 76, 55, 58), (52, 53, 54, 51), (47, 54, 53, 48), (49, 52, 51, 50), (49, 48, 43, 44), (57, 58, 126, 127), (60, 56, 55, 59), (57, 62, 61, 58), (15, 13, 75, 78), (56, 57, 127, 128, 129), (58, 55, 125, 126), (47, 48, 41, 42), (48, 49, 40, 41), (49, 50, 39, 40), (50, 47, 42, 39), (55, 56, 129, 125), (75, 76, 134, 139), (66, 69, 70, 65), (67, 70, 69, 68), (63, 66, 65, 64), (63, 68, 47, 50), (72, 76, 75, 71), (74, 72, 71, 73), (77, 74, 73, 78), (13, 10, 71, 75), (80, 81, 82, 79), (76, 77, 133, 134), (77, 78, 132, 133), (67, 68, 80, 79), (78, 75, 139, 132), (68, 63, 81, 80), (63, 64, 82, 81), (64, 67, 79, 82), (27, 20, 19), (19, 24, 28), (24, 25, 28), (148, 149, 31, 32), (93, 101, 100, 94), (108, 111, 110, 109, 114, 112, 113, 116, 154), (158, 118, 117, 119), (151, 147, 28, 30), (124, 123, 39, 42), (122, 121, 41, 40), (137, 131, 82, 79), (121, 124, 42, 41), (138, 137, 79, 80), (131, 130, 81, 82), (103, 143, 14, 11), (150, 115, 20, 21), (130, 138, 80, 81), (0, 5, 1, 157, 156), (115, 153, 27, 20), (60, 59, 72, 74, 61, 62, 46, 45), (104, 141, 36, 38), (92, 98, 97, 99), (140, 102, 142, 105), (85, 84, 86, 83), (90, 89, 87, 88, 91), (143, 104, 38, 14), (123, 122, 40, 39), (141, 103, 11, 36), (1, 10, 13, 107, 144, 35, 26, 21, 3, 120, 157)])
me_cube_cell_002.polygons.foreach_set('material_index', [3, 0, 3, 3, 3, 3, 3, 0, 3, 3, 3, 3, 3, 0, 0, 0, 0, 2, 1, 0, 1, 0, 0, 0, 3, 0, 3, 3, 3, 3, 3, 3, 3, 3, 3, 3, 3, 3, 3, 3, 3, 3, 3, 3, 3, 3, 3, 3, 3, 3, 3, 3, 3, 3, 3, 3, 3, 3, 3, 3, 3, 3, 3, 3, 3, 3, 3, 3, 3, 3, 3, 3, 3, 3, 3, 3, 3, 3, 3, 3, 3, 3, 3, 0, 0, 0, 0, 0, 0, 0, 1, 3, 3, 3, 3, 3, 3, 3, 0, 3, 2, 0, 3, 3, 0, 0, 0, 0, 3, 3, 3, 3])
_k = set([(83, 85), (83, 86), (84, 85), (84, 86), (87, 88), (87, 89), (88, 91), (89, 90), (90, 91), (92, 98), (92, 99), (93, 94), (93, 101), (94, 100), (95, 96), (95, 106), (96, 145), (97, 98), (97, 99), (100, 101), (102, 140), (102, 142), (103, 141), (103, 143), (104, 141), (104, 143), (105, 140), (105, 142), (106, 145), (107, 136), (107, 144), (108, 111), (108, 154), (109, 110), (109, 114), (110, 111), (112, 113), (112, 114), (113, 116), (115, 150), (115, 153), (116, 154), (117, 118), (117, 119), (118, 158), (119, 158), (120, 155), (120, 157), (121, 122), (121, 124), (122, 123), (123, 124), (125, 126), (125, 129), (126, 127), (127, 128), (128, 129), (130, 131), (130, 138), (131, 137), (132, 133), (132, 139), (133, 134), (134, 139), (135, 136), (135, 144), (137, 138), (146, 147), (146, 148), (147, 151), (148, 149), (149, 150), (151, 152), (152, 153), (155, 156), (156, 157)])
me_cube_cell_002.attributes.new('sharp_edge', 'BOOLEAN', 'EDGE').data.foreach_set('value', [ (min(e.vertices), max(e.vertices)) in _k for e in me_cube_cell_002.edges])
_uv = me_cube_cell_002.uv_layers.new(name='UVMap')
_uv.uv.foreach_set('vector', [0.625, 0.975, 0.625, 0.975, 0.625, 0.975, 0.625, 1.0, 0.375, 1.0, 0.375, 0.975, 0.625, 0.975, 0.625, 0.975, 0.625, 0.2275, 0.625, 0.2275, 0.625, 0.2275, 0.625, 0.2275, 0.625, 0.2275, 0.6475, 0.75, 0.6475, 0.725, 0.6475, 0.725, 0.6475, 0.75, 0.375, 0.75, 0.625, 0.75, 0.625, 0.7725, 0.625, 0.7725, 0.625, 0.7725, 0.625, 0.7725, 0.625, 0.7725, 0.625, 0.7725, 0.625, 0.7725, 0.625, 0.7725, 0.625, 0.7725, 0.625, 0.975, 0.375, 0.975, 0.6475, 0.725, 0.6475, 0.75, 0.6475, 0.75, 0.6475, 0.725, 0.625, 0.75, 0.625, 0.725, 0.625, 0.725, 0.625, 0.75, 0.6475, 0.75, 0.6475, 0.725, 0.6475, 0.725, 0.6475, 0.75, 0.85, 0.725, 0.85, 0.725, 0.875, 0.725, 0.875, 0.725, 0.85, 0.725, 0.85, 0.725, 0.85, 0.725, 0.85, 0.725, 0.85, 0.725, 0.85, 0.725, 0.6475, 0.725, 0.6475, 0.725, 0.625, 0.725, 0.625, 0.725, 0.6475, 0.725, 0.6475, 0.725, 0.6475, 0.725, 0.6475, 0.725, 0.6475, 0.725, 0.6475, 0.725, 0.6475, 0.725, 0.6475, 0.75, 0.6475, 0.75, 0.6475, 0.725, 0.85, 0.725, 0.875, 0.725, 0.875, 0.725, 0.85, 0.725, 0.85, 0.75, 0.85, 0.725, 0.85, 0.725, 0.85, 0.75, 0.6475, 0.75, 0.6475, 0.725, 0.6475, 0.725, 0.6475, 0.725, 0.6475, 0.75, 0.6475, 0.75, 0.6475, 0.725, 0.6475, 0.75, 0.6475, 0.725, 0.6475, 0.725, 0.6475, 0.75, 0.1454, 0.1205, 0.1454, 0.1448, 0.9532, 0.09796, 0.9643, 0.09797, 0.625, 0.6727, 0.875, 0.6856, 0.875, 0.725, 0.85, 0.725, 0.85, 0.75, 0.6475, 0.75, 0.6475, 0.725, 0.625, 0.725, 0.85, 0.5225, 0.85, 0.5225, 0.85, 0.5225, 0.85, 0.5225, 0.85, 0.5225, 0.85, 0.5225, 0.85, 0.5225, 0.85, 0.5225, 0.85, 0.5225, 0.85, 0.5225, 0.85, 0.5225, 0.85, 0.5225, 0.6475, 0.725, 0.6475, 0.725, 0.6475, 0.725, 0.6475, 0.725, 0.85, 0.5225, 0.85, 0.5225, 0.85, 0.5225, 0.85, 0.5225, 0.875, 0.725, 0.85, 0.725, 0.85, 0.725, 0.875, 0.725, 0.85, 0.725, 0.875, 0.725, 0.875, 0.725, 0.85, 0.725, 0.85, 0.75, 0.85, 0.725, 0.85, 0.725, 0.85, 0.75, 0.6475, 0.725, 0.6475, 0.75, 0.6475, 0.75, 0.6475, 0.725, 0.625, 0.725, 0.6475, 0.725, 0.6475, 0.725, 0.625, 0.725, 0.625, 0.725, 0.625, 0.725, 0.625, 0.725, 0.625, 0.75, 0.375, 0.75, 0.375, 0.6755, 0.625, 0.6727, 0.85, 0.725, 0.875, 0.725, 0.875, 0.725, 0.85, 0.725, 0.875, 0.725, 0.85, 0.725, 0.85, 0.725, 0.875, 0.725, 0.85, 0.75, 0.85, 0.725, 0.85, 0.725, 0.85, 0.75, 0.6475, 0.75, 0.6475, 0.725, 0.6475, 0.725, 0.6475, 0.75, 0.6475, 0.725, 0.6475, 0.725, 0.6475, 0.725, 0.6475, 0.725, 0.6475, 0.725, 0.6475, 0.75, 0.6475, 0.75, 0.6475, 0.725, 0.6475, 0.725, 0.6475, 0.75, 0.6475, 0.75, 0.6475, 0.725, 0.625, 0.7725, 0.625, 0.75, 0.625, 0.75, 0.625, 0.7725, 0.625, 0.5225, 0.6475, 0.5225, 0.6475, 0.5225, 0.625, 0.5225, 0.625, 1.0, 0.625, 0.975, 0.625, 0.975, 0.625, 1.0, 0.6475, 0.75, 0.6475, 0.725, 0.6475, 0.725, 0.6475, 0.75, 0.625, 0.025, 0.625, 0.0, 0.625, 0.0, 0.625, 0.025, 0.6475, 0.725, 0.6475, 0.75, 0.6475, 0.75, 0.6475, 0.725, 0.625, 0.75, 0.625, 0.725, 0.625, 0.725, 0.625, 0.75, 0.85, 0.725, 0.875, 0.725, 0.875, 0.725, 0.85, 0.725, 0.6475, 0.5225, 0.625, 0.5225, 0.625, 0.5225, 0.6475, 0.5225, 0.625, 0.725, 0.6475, 0.725, 0.6475, 0.75, 0.625, 0.75, 0.625, 0.7725, 0.625, 0.75, 0.625, 0.75, 0.625, 0.7725, 0.625, 0.025, 0.625, 0.0, 0.625, 0.0, 0.625, 0.025, 0.625, 0.7725, 0.625, 0.75, 0.625, 0.75, 0.625, 0.7725, 0.625, 0.75, 0.625, 0.725, 0.625, 0.725, 0.625, 0.75, 0.85, 0.725, 0.875, 0.725, 0.875, 0.725, 0.85, 0.725, 0.625, 0.75, 0.625, 0.7725, 0.625, 0.7725, 0.625, 0.75, 0.6475, 0.725, 0.6475, 0.75, 0.6475, 0.75, 0.6475, 0.725, 0.625, 0.725, 0.625, 0.75, 0.625, 0.75, 0.625, 0.725, 0.625, 0.5225, 0.6475, 0.5225, 0.6475, 0.5225, 0.625, 0.5225, 0.6475, 0.725, 0.6475, 0.725, 0.6475, 0.725, 0.6475, 0.725, 0.625, 0.0, 0.625, 0.025, 0.625, 0.025, 0.625, 0.0, 0.6475, 0.725, 0.6475, 0.75, 0.6475, 0.75, 0.6475, 0.725, 0.85, 0.725, 0.875, 0.725, 0.875, 0.725, 0.85, 0.725, 0.875, 0.725, 0.85, 0.725, 0.85, 0.725, 0.8741, 0.725, 0.875, 0.725, 0.85, 0.725, 0.875, 0.725, 0.875, 0.725, 0.85, 0.725, 0.6475, 0.725, 0.6475, 0.725, 0.6475, 0.725, 0.6475, 0.725, 0.6475, 0.5225, 0.625, 0.5225, 0.625, 0.5225, 0.6475, 0.5225, 0.625, 0.725, 0.625, 0.725, 0.625, 0.725, 0.625, 0.725, 0.625, 0.5225, 0.6475, 0.5225, 0.6475, 0.5225, 0.625, 0.5225, 0.625, 0.025, 0.625, 0.025, 0.625, 0.025, 0.625, 0.025, 0.625, 0.025, 0.625, 0.025, 0.625, 0.025, 0.625, 0.025, 0.625, 0.75, 0.625, 0.7725, 0.625, 0.7725, 0.625, 0.75, 0.6475, 0.725, 0.6475, 0.75, 0.6475, 0.75, 0.6475, 0.725, 0.625, 0.725, 0.625, 0.75, 0.625, 0.75, 0.625, 0.725, 0.625, 0.5225, 0.6475, 0.5225, 0.6475, 0.5225, 0.625, 0.5225, 0.625, 0.0, 0.625, 0.025, 0.625, 0.025, 0.625, 0.0, 0.625, 0.975, 0.625, 1.0, 0.625, 1.0, 0.625, 0.975, 0.6475, 0.725, 0.6475, 0.75, 0.6475, 0.75, 0.6475, 0.725, 0.625, 0.025, 0.625, 0.0, 0.625, 0.0, 0.625, 0.025, 0.6475, 0.5225, 0.625, 0.5225, 0.625, 0.5225, 0.6475, 0.5225, 0.875, 0.725, 0.85, 0.725, 0.85, 0.725, 0.875, 0.725, 0.6475, 0.725, 0.6475, 0.725, 0.6475, 0.725, 0.6475, 0.725, 0.6475, 0.725, 0.6475, 0.725, 0.6475, 0.725, 0.6475, 0.725, 0.85, 0.725, 0.875, 0.725, 0.875, 0.725, 0.85, 0.725, 0.6475, 0.5225, 0.625, 0.5225, 0.625, 0.5225, 0.6475, 0.5225, 0.625, 0.725, 0.625, 0.725, 0.625, 0.725, 0.625, 0.725, 0.625, 0.5225, 0.6475, 0.5225, 0.6475, 0.5225, 0.625, 0.5225, 0.6475, 0.725, 0.6475, 0.725, 0.6475, 0.75, 0.6475, 0.75, 0.6475, 0.75, 0.6475, 0.725, 0.6475, 0.75, 0.6475, 0.725, 0.6475, 0.725, 0.85, 0.5225, 0.875, 0.5225, 0.875, 0.5225, 0.85, 0.5225, 0.9811, 0.07404, 0.9804, 0.09223, 0.9109, 0.03305, 0.9124, 0.01344, 0.1911, 0.09767, 0.9124, 0.09795, 0.9599, 0.1454, 0.5385, 0.1452, 0.338, 0.1461, 0.6027, 0.4108, 0.5817, 0.4098, 0.317, 0.1451, 0.2385, 0.1451, 0.1531, 0.09765, 0.9571, 0.9018, 0.9081, 0.9018, 0.104, 0.09763, 0.85, 0.5225, 0.85, 0.5225, 0.85, 0.5225, 0.85, 0.5225, 0.6475, 0.5225, 0.625, 0.5225, 0.625, 0.5225, 0.6475, 0.5225, 0.625, 0.5225, 0.6475, 0.5225, 0.6475, 0.5225, 0.625, 0.5225, 0.6475, 0.5225, 0.625, 0.5225, 0.625, 0.5225, 0.6475, 0.5225, 0.85, 0.5225, 0.85, 0.5225, 0.85, 0.5225, 0.85, 0.5225, 0.85, 0.5225, 0.85, 0.5225, 0.85, 0.5225, 0.85, 0.5225, 0.625, 0.5225, 0.625, 0.5225, 0.625, 0.5225, 0.625, 0.5225, 0.625, 0.5225, 0.6475, 0.5225, 0.6475, 0.5225, 0.625, 0.5225, 0.875, 0.5225, 0.85, 0.5225, 0.85, 0.5225, 0.875, 0.5225, 0.625, 0.5225, 0.6475, 0.5225, 0.6475, 0.5225, 0.625, 0.5225, 0.375, 0.75, 0.15, 0.75, 0.125, 0.75, 0.125, 0.6885, 0.375, 0.6755, 0.85, 0.5225, 0.85, 0.5225, 0.85, 0.5225, 0.85, 0.5225, 0.625, 1.0, 0.625, 1.0, 0.625, 1.0, 0.625, 0.975, 0.625, 0.975, 0.625, 0.975, 0.625, 0.975, 0.625, 1.0, 0.6475, 0.5225, 0.625, 0.5225, 0.625, 0.5225, 0.6475, 0.5225, 0.9835, 0.1013, 0.9656, 0.1217, 0.9187, 0.1134, 0.9391, 0.09396, 0.9023, 0.1338, 0.9023, 0.145, 0.8684, 0.145, 0.8684, 0.1206, 0.7445, 0.01506, 0.7443, 0.03373, 0.7079, 0.02984, 0.7079, 0.01145, 0.3108, 0.009781, 0.3096, 0.03138, 0.2725, 0.03608, 0.2736, 0.01227, 0.3108, 0.008952, 0.6475, 0.5225, 0.6475, 0.5225, 0.6475, 0.5225, 0.6475, 0.5225, 0.625, 0.5225, 0.625, 0.5225, 0.625, 0.5225, 0.625, 0.5225, 0.625, 0.5225, 0.625, 0.5225, 0.625, 0.5225, 0.625, 0.5225, 0.375, 0.0, 0.625, 0.0, 0.625, 0.025, 0.625, 0.025, 0.625, 0.025, 0.625, 0.025, 0.625, 0.025, 0.625, 0.025, 0.625, 0.025, 0.625, 0.0644, 0.375, 0.06155])
me_cube_cell_002.materials.append(mat_material)
me_cube_cell_002.materials.append(mat_material_001)
me_cube_cell_002.materials.append(mat_material_005)
me_cube_cell_002.materials.append(mat_material_006)
me_cube_cell_002.use_remesh_fix_poles = True
me_cube_cell_002.use_remesh_preserve_attributes = False
me_cube_cell_002.use_mirror_vertex_groups = False
me_cube_cell_002.update()
me_cube_cell_003 = bpy.data.meshes.new('Cube_cell.003')
me_cube_cell_003.from_pydata([(2.591, -1.002, 1.934), (2.591, -0.599, 1.827), (-0.9714, -1.001, 2.42), (2.588, -0.9996, -2.585), (2.588, -0.5962, -2.878), (-0.9729, -0.9994, -0.2689), (-0.9729, -0.596, -0.5621), (-0.9713, -0.5977, 2.313), (2.591, -0.599, 1.827), (2.591, -1.002, 1.934), (-0.9714, -1.001, 2.42), (2.588, -0.5962, -2.878), (2.588, -0.9996, -2.585), (-0.9729, -0.9994, -0.2689), (-0.9729, -0.596, -0.5621), (-0.9713, -0.5977, 2.313)], [], [(8, 7, 10, 9), (12, 11, 1, 0), (13, 12, 0, 2), (5, 14, 4, 3), (2, 15, 6, 13), (11, 6, 15, 1)])
me_cube_cell_003.polygons.foreach_set('material_index', [0, 2, 2, 0, 2, 2])
_k = set([(0, 1), (0, 2), (1, 15), (2, 15), (3, 4), (3, 5), (4, 14), (5, 14), (6, 11), (6, 13), (7, 8), (7, 10), (8, 9), (9, 10), (11, 12), (12, 13)])
me_cube_cell_003.attributes.new('sharp_edge', 'BOOLEAN', 'EDGE').data.foreach_set('value', [ (min(e.vertices), max(e.vertices)) in _k for e in me_cube_cell_003.edges])
_uv = me_cube_cell_003.uv_layers.new(name='UVMap')
_uv.uv.foreach_set('vector', [0.09831, 0.04302, 0.9024, 0.847, 0.9024, 0.896, 0.09834, 0.09208, 0.375, 0.555, 0.625, 0.5472, 0.625, 0.6726, 0.375, 0.6755, 0.125, 0.6167, 0.375, 0.555, 0.375, 0.6755, 0.125, 0.6884, 0.9904, 0.8931, 0.919, 0.8217, 0.919, 0.01775, 0.9904, 0.08916, 0.375, 0.06161, 0.625, 0.06447, 0.625, 0.1411, 0.375, 0.1333, 0.625, 0.5472, 0.875, 0.6089, 0.875, 0.6855, 0.625, 0.6726])
me_cube_cell_003.materials.append(mat_material)
me_cube_cell_003.materials.append(mat_material_001)
me_cube_cell_003.materials.append(mat_material_005)
me_cube_cell_003.materials.append(mat_material_006)
me_cube_cell_003.use_remesh_fix_poles = True
me_cube_cell_003.use_remesh_preserve_attributes = False
me_cube_cell_003.use_mirror_vertex_groups = False
me_cube_cell_003.update()

# ---- objects
ob_cube_001 = bpy.data.objects.new('Cube.001', me_cube_001)
ob_cube_cell = bpy.data.objects.new('Cube_cell', me_cube_cell_004)
ob_cube_cell_001 = bpy.data.objects.new('Cube_cell.001', me_cube_cell_005)
ob_cube_cell_002 = bpy.data.objects.new('Cube_cell.002', me_cube_cell_002)
ob_cube_cell_003 = bpy.data.objects.new('Cube_cell.003', me_cube_cell_003)

# ---- transforms, parenting, visibility, modifiers, constraints
ob_cube_001.location = (-1.421e-14, -3.77e-10, 1.0)
ob_cube_001.rotation_euler = (1.571, -0.0, 0.0)
ob_cube_001.lineart.crease_threshold = 0.0
ob_cube_cell.location = (-4.235e-22, -3.77e-10, 1.0)
ob_cube_cell.rotation_euler = (1.571, -0.0, 0.0)
ob_cube_cell.lineart.crease_threshold = 0.0
ob_cube_cell_001.location = (-4.235e-22, -3.77e-10, 1.0)
ob_cube_cell_001.rotation_euler = (1.571, -0.0, 0.0)
ob_cube_cell_001.lineart.crease_threshold = 0.0
ob_cube_cell_002.location = (-4.235e-22, -3.77e-10, 1.0)
ob_cube_cell_002.rotation_euler = (1.571, -0.0, 0.0)
ob_cube_cell_002.lineart.crease_threshold = 0.0
ob_cube_cell_003.location = (-4.235e-22, -3.77e-10, 1.0)
ob_cube_cell_003.rotation_euler = (1.571, -0.0, 0.0)
ob_cube_cell_003.lineart.crease_threshold = 0.0

# ---- collection membership
col_collection.objects.link(ob_cube_001)
col_collection.objects.link(ob_cube_cell)
col_collection.objects.link(ob_cube_cell_001)
col_collection.objects.link(ob_cube_cell_002)
col_collection.objects.link(ob_cube_cell_003)

# ---- scene / render settings (as saved in the file)
scene.frame_start = 1; scene.frame_end = 250; scene.frame_set(0)
scene.render.engine = 'BLENDER_EEVEE_NEXT'
scene.cycles.use_denoising = False
scene.cycles.samples = 128
scene.cycles.sampling_pattern = 'TABULATED_SOBOL'
scene.cycles.use_adaptive_sampling = False
scene.cycles.use_light_tree = False
scene.view_settings.view_transform = 'Filmic'
bpy.context.view_layer.update()

# ---- added for rendering (the .blend has no active camera and no usable light): camera, sun
cam_auto = bpy.data.cameras.new('AutoCamera')
cam_auto.lens = 50.0
cam_auto.sensor_width = 36.0
cam_auto.clip_end = 1000.0
ob_auto_camera = bpy.data.objects.new('AutoCamera', cam_auto)
scene.collection.objects.link(ob_auto_camera)
ob_auto_camera.location = (12.1069, -13.5578, 13.0958)
ob_auto_camera.rotation_euler = (1.09748, -7.21219e-08, 0.694738)
scene.camera = ob_auto_camera
light_auto_sun = bpy.data.lights.new('AutoSun', 'SUN')
light_auto_sun.energy = 3.0
light_auto_sun.angle = 0.0523599
ob_auto_sun = bpy.data.objects.new('AutoSun', light_auto_sun)
scene.collection.objects.link(ob_auto_sun)
ob_auto_sun.rotation_euler = (0.872665, 0.174533, 0.523599)
bpy.context.view_layer.update()
